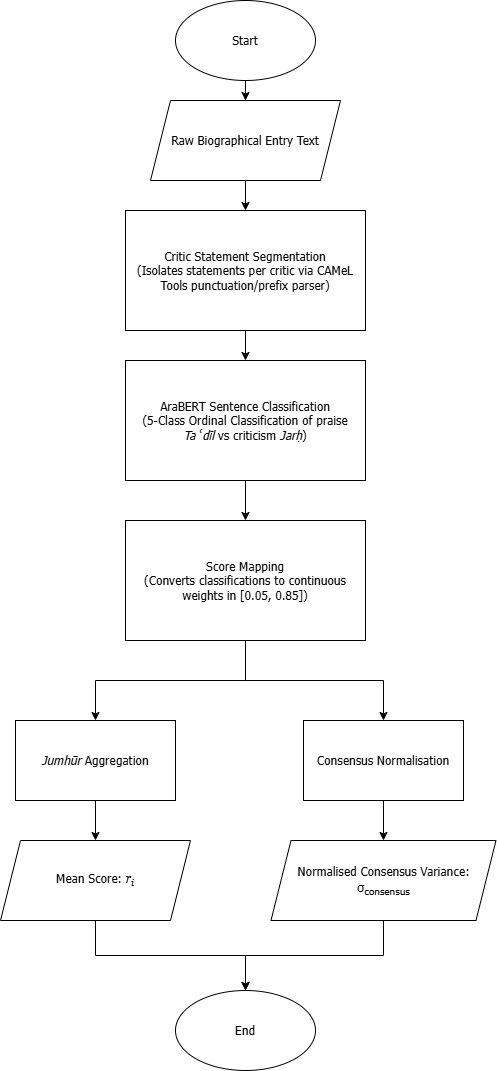

The diagram above was exported from draw.io. Its source (the exported page's mxGraphModel, read from the mxfile embedded in the PNG):
<mxGraphModel dx="915" dy="783" grid="1" gridSize="10" guides="1" tooltips="1" connect="1" arrows="1" fold="1" page="1" pageScale="1" pageWidth="1654" pageHeight="1169" math="0" shadow="0">
  <root>
    <mxCell id="0" />
    <mxCell id="1" parent="0" />
    <mxCell id="RG7eaoyn3W7AwXgSckoc-13" edge="1" parent="1" source="RG7eaoyn3W7AwXgSckoc-2" style="edgeStyle=orthogonalEdgeStyle;rounded=0;orthogonalLoop=1;jettySize=auto;html=1;" target="RG7eaoyn3W7AwXgSckoc-4" value="">
      <mxGeometry relative="1" as="geometry" />
    </mxCell>
    <mxCell id="RG7eaoyn3W7AwXgSckoc-2" parent="1" style="ellipse;whiteSpace=wrap;html=1;" value="&lt;font face=&quot;Tahoma&quot;&gt;Start&lt;/font&gt;" vertex="1">
      <mxGeometry height="80" width="140" x="767" y="40" as="geometry" />
    </mxCell>
    <mxCell id="RG7eaoyn3W7AwXgSckoc-3" parent="1" style="ellipse;whiteSpace=wrap;html=1;" value="&lt;font face=&quot;Tahoma&quot;&gt;End&lt;/font&gt;" vertex="1">
      <mxGeometry height="80" width="140" x="767" y="1030" as="geometry" />
    </mxCell>
    <mxCell id="RG7eaoyn3W7AwXgSckoc-14" edge="1" parent="1" source="RG7eaoyn3W7AwXgSckoc-4" style="edgeStyle=orthogonalEdgeStyle;rounded=0;orthogonalLoop=1;jettySize=auto;html=1;" target="RG7eaoyn3W7AwXgSckoc-5" value="">
      <mxGeometry relative="1" as="geometry" />
    </mxCell>
    <mxCell id="RG7eaoyn3W7AwXgSckoc-4" parent="1" style="shape=parallelogram;perimeter=parallelogramPerimeter;whiteSpace=wrap;html=1;fixedSize=1;" value="&lt;font face=&quot;Tahoma&quot;&gt;Raw Biographical Entry Text&lt;/font&gt;" vertex="1">
      <mxGeometry height="80" width="190" x="742" y="140" as="geometry" />
    </mxCell>
    <mxCell id="RG7eaoyn3W7AwXgSckoc-15" edge="1" parent="1" source="RG7eaoyn3W7AwXgSckoc-5" style="edgeStyle=orthogonalEdgeStyle;rounded=0;orthogonalLoop=1;jettySize=auto;html=1;" target="RG7eaoyn3W7AwXgSckoc-6" value="">
      <mxGeometry relative="1" as="geometry" />
    </mxCell>
    <mxCell id="RG7eaoyn3W7AwXgSckoc-5" parent="1" style="rounded=0;whiteSpace=wrap;html=1;fontFamily=Tahoma;" value="Critic Statement Segmentation&lt;div&gt;(Isolates statements per critic via CAMeL Tools punctuation/prefix parser)&lt;/div&gt;" vertex="1">
      <mxGeometry height="120" width="240" x="717" y="250" as="geometry" />
    </mxCell>
    <mxCell id="RG7eaoyn3W7AwXgSckoc-16" edge="1" parent="1" source="RG7eaoyn3W7AwXgSckoc-6" style="edgeStyle=orthogonalEdgeStyle;rounded=0;orthogonalLoop=1;jettySize=auto;html=1;" target="RG7eaoyn3W7AwXgSckoc-7" value="">
      <mxGeometry relative="1" as="geometry" />
    </mxCell>
    <mxCell id="RG7eaoyn3W7AwXgSckoc-6" parent="1" style="rounded=0;whiteSpace=wrap;html=1;fontFamily=Tahoma;" value="AraBERT Sentence Classification&lt;div&gt;(5-Class Ordinal Classification of praise &lt;i&gt;Taʿdīl&lt;/i&gt;&amp;nbsp;vs criticism &lt;i&gt;Jarḥ&lt;/i&gt;)&lt;/div&gt;" vertex="1">
      <mxGeometry height="120" width="240" x="717" y="400" as="geometry" />
    </mxCell>
    <mxCell id="RG7eaoyn3W7AwXgSckoc-17" edge="1" parent="1" source="RG7eaoyn3W7AwXgSckoc-7" style="edgeStyle=orthogonalEdgeStyle;rounded=0;orthogonalLoop=1;jettySize=auto;html=1;exitX=0.5;exitY=1;exitDx=0;exitDy=0;entryX=0.5;entryY=0;entryDx=0;entryDy=0;" target="RG7eaoyn3W7AwXgSckoc-9">
      <mxGeometry relative="1" as="geometry" />
    </mxCell>
    <mxCell id="RG7eaoyn3W7AwXgSckoc-19" edge="1" parent="1" source="RG7eaoyn3W7AwXgSckoc-7" style="edgeStyle=orthogonalEdgeStyle;rounded=0;orthogonalLoop=1;jettySize=auto;html=1;exitX=0.5;exitY=1;exitDx=0;exitDy=0;entryX=0.5;entryY=0;entryDx=0;entryDy=0;" target="RG7eaoyn3W7AwXgSckoc-10">
      <mxGeometry relative="1" as="geometry" />
    </mxCell>
    <mxCell id="RG7eaoyn3W7AwXgSckoc-7" parent="1" style="rounded=0;whiteSpace=wrap;html=1;fontFamily=Tahoma;" value="Score Mapping&lt;div&gt;(Converts classifications to continuous weights in [0.05, 0.85])&lt;/div&gt;" vertex="1">
      <mxGeometry height="120" width="240" x="717" y="560" as="geometry" />
    </mxCell>
    <mxCell id="RG7eaoyn3W7AwXgSckoc-20" edge="1" parent="1" source="RG7eaoyn3W7AwXgSckoc-9" style="edgeStyle=orthogonalEdgeStyle;rounded=0;orthogonalLoop=1;jettySize=auto;html=1;" target="RG7eaoyn3W7AwXgSckoc-11" value="">
      <mxGeometry relative="1" as="geometry" />
    </mxCell>
    <mxCell id="RG7eaoyn3W7AwXgSckoc-9" parent="1" style="rounded=0;whiteSpace=wrap;html=1;fontFamily=Tahoma;" value="&lt;i&gt;Jumhūr &lt;/i&gt;Aggregation" vertex="1">
      <mxGeometry height="80" width="160" x="607" y="760" as="geometry" />
    </mxCell>
    <mxCell id="RG7eaoyn3W7AwXgSckoc-21" edge="1" parent="1" source="RG7eaoyn3W7AwXgSckoc-10" style="edgeStyle=orthogonalEdgeStyle;rounded=0;orthogonalLoop=1;jettySize=auto;html=1;" target="RG7eaoyn3W7AwXgSckoc-12" value="">
      <mxGeometry relative="1" as="geometry" />
    </mxCell>
    <mxCell id="RG7eaoyn3W7AwXgSckoc-10" parent="1" style="rounded=0;whiteSpace=wrap;html=1;fontFamily=Tahoma;" value="Consensus Normalisation" vertex="1">
      <mxGeometry height="80" width="160" x="895" y="760" as="geometry" />
    </mxCell>
    <mxCell id="RG7eaoyn3W7AwXgSckoc-22" edge="1" parent="1" source="RG7eaoyn3W7AwXgSckoc-11" style="edgeStyle=orthogonalEdgeStyle;rounded=0;orthogonalLoop=1;jettySize=auto;html=1;exitX=0.5;exitY=1;exitDx=0;exitDy=0;" target="RG7eaoyn3W7AwXgSckoc-3">
      <mxGeometry relative="1" as="geometry" />
    </mxCell>
    <mxCell id="RG7eaoyn3W7AwXgSckoc-11" parent="1" style="shape=parallelogram;perimeter=parallelogramPerimeter;whiteSpace=wrap;html=1;fixedSize=1;" value="&lt;font face=&quot;Tahoma&quot;&gt;Mean Score: &lt;/font&gt;&lt;font face=&quot;Georgia&quot;&gt;&lt;i&gt;r&lt;sub&gt;i&lt;/sub&gt;&lt;/i&gt;&lt;/font&gt;" vertex="1">
      <mxGeometry height="80" width="190" x="592" y="880" as="geometry" />
    </mxCell>
    <mxCell id="RG7eaoyn3W7AwXgSckoc-23" edge="1" parent="1" source="RG7eaoyn3W7AwXgSckoc-12" style="edgeStyle=orthogonalEdgeStyle;rounded=0;orthogonalLoop=1;jettySize=auto;html=1;exitX=0.5;exitY=1;exitDx=0;exitDy=0;entryX=0.5;entryY=0;entryDx=0;entryDy=0;" target="RG7eaoyn3W7AwXgSckoc-3">
      <mxGeometry relative="1" as="geometry" />
    </mxCell>
    <mxCell id="RG7eaoyn3W7AwXgSckoc-12" parent="1" style="shape=parallelogram;perimeter=parallelogramPerimeter;whiteSpace=wrap;html=1;fixedSize=1;" value="&lt;font face=&quot;Tahoma&quot;&gt;Normalised Consensus Variance: σ&lt;sub&gt;consensus&lt;/sub&gt;&lt;/font&gt;" vertex="1">
      <mxGeometry height="80" width="225" x="862.5" y="880" as="geometry" />
    </mxCell>
  </root>
</mxGraphModel>